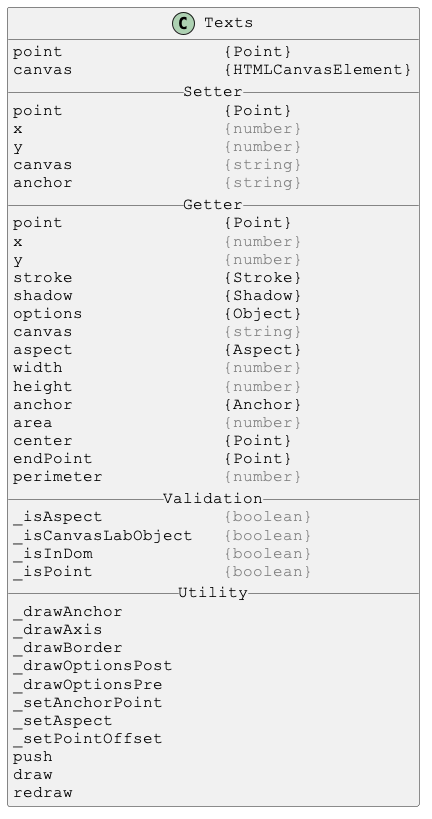

The diagram above was rendered by PlantUML. Its source (embedded in the PNG):
@startuml

skinparam DefaultFontSize 16
skinparam DefaultFontName Courier New

class Texts {
point                {Point}
canvas               {HTMLCanvasElement}
__ Setter __
point                {Point}
x                    <color:gray>{number}</color>
y                    <color:gray>{number}</color>
canvas               <color:gray>{string}</color>
anchor               <color:gray>{string}</color>
__ Getter __
point                {Point}
x                    <color:gray>{number}</color>
y                    <color:gray>{number}</color>
stroke               {Stroke}
shadow               {Shadow}
options              {Object}
canvas               <color:gray>{string}</color>
aspect               {Aspect}
width                <color:gray>{number}</color>
height               <color:gray>{number}</color>
anchor               {Anchor}
area                 <color:gray>{number}</color>
center               {Point}
endPoint             {Point}
perimeter            <color:gray>{number}</color>
__ Validation __
_isAspect            <color:gray>{boolean}</color>
_isCanvasLabObject   <color:gray>{boolean}</color>
_isInDom             <color:gray>{boolean}</color>
_isPoint             <color:gray>{boolean}</color>
__ Utility __
_drawAnchor
_drawAxis
_drawBorder
_drawOptionsPost
_drawOptionsPre
_setAnchorPoint
_setAspect
_setPointOffset
push
draw
redraw
}

@enduml